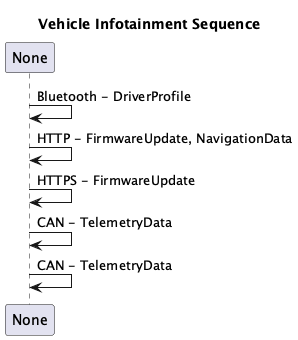

The diagram above was rendered by PlantUML. Its source (embedded in the PNG):
@startuml
title Vehicle Infotainment Sequence
None -> None : Bluetooth - DriverProfile
None -> None : HTTP - FirmwareUpdate, NavigationData
None -> None : HTTPS - FirmwareUpdate
None -> None : CAN - TelemetryData
None -> None : CAN - TelemetryData
@enduml